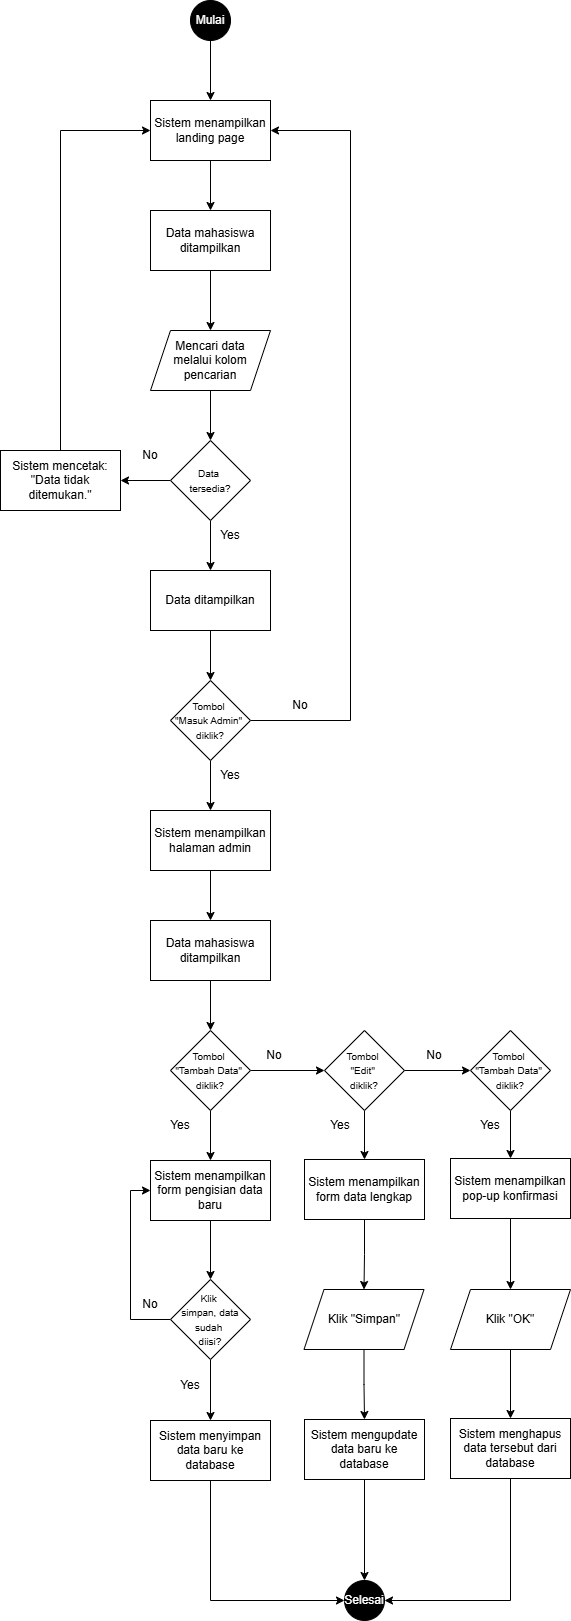

The diagram above was exported from draw.io. Its source (the exported page's mxGraphModel, read from the mxfile embedded in the PNG):
<mxGraphModel dx="697" dy="310" grid="1" gridSize="10" guides="1" tooltips="1" connect="1" arrows="1" fold="1" page="1" pageScale="1" pageWidth="827" pageHeight="1169" math="0" shadow="0">
  <root>
    <mxCell id="0" />
    <mxCell id="1" parent="0" />
    <mxCell id="6lXjGf1AsdtTlZe7lPv_-55" edge="1" parent="1" source="6lXjGf1AsdtTlZe7lPv_-2" style="edgeStyle=orthogonalEdgeStyle;rounded=0;orthogonalLoop=1;jettySize=auto;html=1;exitX=0.5;exitY=1;exitDx=0;exitDy=0;" target="6lXjGf1AsdtTlZe7lPv_-3">
      <mxGeometry relative="1" as="geometry" />
    </mxCell>
    <mxCell id="6lXjGf1AsdtTlZe7lPv_-2" parent="1" style="ellipse;whiteSpace=wrap;html=1;aspect=fixed;fillColor=#000000;" value="&lt;font color=&quot;#ffffff&quot;&gt;Mulai&lt;/font&gt;" vertex="1">
      <mxGeometry height="40" width="40" x="240" y="50" as="geometry" />
    </mxCell>
    <mxCell id="6lXjGf1AsdtTlZe7lPv_-32" edge="1" parent="1" source="6lXjGf1AsdtTlZe7lPv_-3" style="edgeStyle=orthogonalEdgeStyle;rounded=0;orthogonalLoop=1;jettySize=auto;html=1;exitX=0.5;exitY=1;exitDx=0;exitDy=0;entryX=0.5;entryY=0;entryDx=0;entryDy=0;" target="6lXjGf1AsdtTlZe7lPv_-4">
      <mxGeometry relative="1" as="geometry" />
    </mxCell>
    <mxCell id="6lXjGf1AsdtTlZe7lPv_-3" parent="1" style="rounded=0;whiteSpace=wrap;html=1;" value="Sistem menampilkan landing page" vertex="1">
      <mxGeometry height="60" width="120" x="200" y="150" as="geometry" />
    </mxCell>
    <mxCell id="6lXjGf1AsdtTlZe7lPv_-33" edge="1" parent="1" source="6lXjGf1AsdtTlZe7lPv_-4" style="edgeStyle=orthogonalEdgeStyle;rounded=0;orthogonalLoop=1;jettySize=auto;html=1;exitX=0.5;exitY=1;exitDx=0;exitDy=0;" target="6lXjGf1AsdtTlZe7lPv_-31">
      <mxGeometry relative="1" as="geometry" />
    </mxCell>
    <mxCell id="6lXjGf1AsdtTlZe7lPv_-4" parent="1" style="rounded=0;whiteSpace=wrap;html=1;" value="Data mahasiswa ditampilkan" vertex="1">
      <mxGeometry height="60" width="120" x="200" y="260" as="geometry" />
    </mxCell>
    <mxCell id="6lXjGf1AsdtTlZe7lPv_-39" edge="1" parent="1" source="6lXjGf1AsdtTlZe7lPv_-7" style="edgeStyle=orthogonalEdgeStyle;rounded=0;orthogonalLoop=1;jettySize=auto;html=1;exitX=0.5;exitY=1;exitDx=0;exitDy=0;entryX=0.5;entryY=0;entryDx=0;entryDy=0;" target="6lXjGf1AsdtTlZe7lPv_-12">
      <mxGeometry relative="1" as="geometry" />
    </mxCell>
    <mxCell id="6lXjGf1AsdtTlZe7lPv_-7" parent="1" style="rounded=0;whiteSpace=wrap;html=1;" value="Data ditampilkan" vertex="1">
      <mxGeometry height="60" width="120" x="200" y="620" as="geometry" />
    </mxCell>
    <mxCell id="6lXjGf1AsdtTlZe7lPv_-35" edge="1" parent="1" source="6lXjGf1AsdtTlZe7lPv_-9" style="edgeStyle=orthogonalEdgeStyle;rounded=0;orthogonalLoop=1;jettySize=auto;html=1;exitX=0;exitY=0.5;exitDx=0;exitDy=0;" target="6lXjGf1AsdtTlZe7lPv_-10">
      <mxGeometry relative="1" as="geometry" />
    </mxCell>
    <mxCell id="6lXjGf1AsdtTlZe7lPv_-36" edge="1" parent="1" source="6lXjGf1AsdtTlZe7lPv_-9" style="edgeStyle=orthogonalEdgeStyle;rounded=0;orthogonalLoop=1;jettySize=auto;html=1;exitX=0.5;exitY=1;exitDx=0;exitDy=0;" target="6lXjGf1AsdtTlZe7lPv_-7">
      <mxGeometry relative="1" as="geometry" />
    </mxCell>
    <mxCell id="6lXjGf1AsdtTlZe7lPv_-9" parent="1" style="rhombus;whiteSpace=wrap;html=1;" value="&lt;span style=&quot;font-size: 10px;&quot;&gt;Data&amp;nbsp;&lt;/span&gt;&lt;div&gt;&lt;span style=&quot;font-size: 10px;&quot;&gt;tersedia?&lt;/span&gt;&lt;/div&gt;" vertex="1">
      <mxGeometry height="80" width="80" x="220" y="490" as="geometry" />
    </mxCell>
    <mxCell id="6lXjGf1AsdtTlZe7lPv_-37" edge="1" parent="1" source="6lXjGf1AsdtTlZe7lPv_-10" style="edgeStyle=orthogonalEdgeStyle;rounded=0;orthogonalLoop=1;jettySize=auto;html=1;exitX=0.5;exitY=0;exitDx=0;exitDy=0;entryX=0;entryY=0.5;entryDx=0;entryDy=0;" target="6lXjGf1AsdtTlZe7lPv_-3">
      <mxGeometry relative="1" as="geometry" />
    </mxCell>
    <mxCell id="6lXjGf1AsdtTlZe7lPv_-10" parent="1" style="rounded=0;whiteSpace=wrap;html=1;" value="Sistem mencetak: &quot;Data tidak ditemukan.&quot;" vertex="1">
      <mxGeometry height="60" width="120" x="50" y="500" as="geometry" />
    </mxCell>
    <mxCell id="6lXjGf1AsdtTlZe7lPv_-40" edge="1" parent="1" source="6lXjGf1AsdtTlZe7lPv_-12" style="edgeStyle=orthogonalEdgeStyle;rounded=0;orthogonalLoop=1;jettySize=auto;html=1;exitX=0.5;exitY=1;exitDx=0;exitDy=0;entryX=0.5;entryY=0;entryDx=0;entryDy=0;" target="6lXjGf1AsdtTlZe7lPv_-13">
      <mxGeometry relative="1" as="geometry" />
    </mxCell>
    <mxCell id="6lXjGf1AsdtTlZe7lPv_-41" edge="1" parent="1" source="6lXjGf1AsdtTlZe7lPv_-12" style="edgeStyle=orthogonalEdgeStyle;rounded=0;orthogonalLoop=1;jettySize=auto;html=1;exitX=1;exitY=0.5;exitDx=0;exitDy=0;entryX=1;entryY=0.5;entryDx=0;entryDy=0;" target="6lXjGf1AsdtTlZe7lPv_-3">
      <mxGeometry relative="1" as="geometry">
        <Array as="points">
          <mxPoint x="400" y="770" />
          <mxPoint x="400" y="180" />
        </Array>
      </mxGeometry>
    </mxCell>
    <mxCell id="6lXjGf1AsdtTlZe7lPv_-12" parent="1" style="rhombus;whiteSpace=wrap;html=1;" value="&lt;font style=&quot;font-size: 10px;&quot;&gt;Tombol&amp;nbsp;&lt;/font&gt;&lt;div&gt;&lt;font style=&quot;font-size: 10px;&quot;&gt;&quot;Masuk Admin&quot;&amp;nbsp;&lt;/font&gt;&lt;div&gt;&lt;font style=&quot;font-size: 10px;&quot;&gt;diklik?&lt;/font&gt;&lt;/div&gt;&lt;/div&gt;" vertex="1">
      <mxGeometry height="80" width="80" x="220" y="730" as="geometry" />
    </mxCell>
    <mxCell id="6lXjGf1AsdtTlZe7lPv_-42" edge="1" parent="1" source="6lXjGf1AsdtTlZe7lPv_-13" style="edgeStyle=orthogonalEdgeStyle;rounded=0;orthogonalLoop=1;jettySize=auto;html=1;exitX=0.5;exitY=1;exitDx=0;exitDy=0;entryX=0.5;entryY=0;entryDx=0;entryDy=0;" target="6lXjGf1AsdtTlZe7lPv_-14">
      <mxGeometry relative="1" as="geometry" />
    </mxCell>
    <mxCell id="6lXjGf1AsdtTlZe7lPv_-13" parent="1" style="rounded=0;whiteSpace=wrap;html=1;" value="Sistem menampilkan halaman admin" vertex="1">
      <mxGeometry height="60" width="120" x="200" y="860" as="geometry" />
    </mxCell>
    <mxCell id="6lXjGf1AsdtTlZe7lPv_-43" edge="1" parent="1" source="6lXjGf1AsdtTlZe7lPv_-14" style="edgeStyle=orthogonalEdgeStyle;rounded=0;orthogonalLoop=1;jettySize=auto;html=1;exitX=0.5;exitY=1;exitDx=0;exitDy=0;entryX=0.5;entryY=0;entryDx=0;entryDy=0;" target="6lXjGf1AsdtTlZe7lPv_-15">
      <mxGeometry relative="1" as="geometry" />
    </mxCell>
    <mxCell id="6lXjGf1AsdtTlZe7lPv_-14" parent="1" style="rounded=0;whiteSpace=wrap;html=1;" value="Data mahasiswa ditampilkan" vertex="1">
      <mxGeometry height="60" width="120" x="200" y="970" as="geometry" />
    </mxCell>
    <mxCell id="6lXjGf1AsdtTlZe7lPv_-44" edge="1" parent="1" source="6lXjGf1AsdtTlZe7lPv_-15" style="edgeStyle=orthogonalEdgeStyle;rounded=0;orthogonalLoop=1;jettySize=auto;html=1;exitX=0.5;exitY=1;exitDx=0;exitDy=0;entryX=0.5;entryY=0;entryDx=0;entryDy=0;" target="6lXjGf1AsdtTlZe7lPv_-16">
      <mxGeometry relative="1" as="geometry" />
    </mxCell>
    <mxCell id="6lXjGf1AsdtTlZe7lPv_-47" edge="1" parent="1" source="6lXjGf1AsdtTlZe7lPv_-15" style="edgeStyle=orthogonalEdgeStyle;rounded=0;orthogonalLoop=1;jettySize=auto;html=1;exitX=1;exitY=0.5;exitDx=0;exitDy=0;" target="6lXjGf1AsdtTlZe7lPv_-21">
      <mxGeometry relative="1" as="geometry" />
    </mxCell>
    <mxCell id="6lXjGf1AsdtTlZe7lPv_-15" parent="1" style="rhombus;whiteSpace=wrap;html=1;" value="&lt;font style=&quot;font-size: 10px;&quot;&gt;Tombol&amp;nbsp;&lt;/font&gt;&lt;div&gt;&lt;font style=&quot;font-size: 10px;&quot;&gt;&quot;Tambah Data&quot;&amp;nbsp;&lt;/font&gt;&lt;div&gt;&lt;font style=&quot;font-size: 10px;&quot;&gt;diklik?&lt;/font&gt;&lt;/div&gt;&lt;/div&gt;" vertex="1">
      <mxGeometry height="80" width="80" x="220" y="1080" as="geometry" />
    </mxCell>
    <mxCell id="6lXjGf1AsdtTlZe7lPv_-45" edge="1" parent="1" source="6lXjGf1AsdtTlZe7lPv_-16" style="edgeStyle=orthogonalEdgeStyle;rounded=0;orthogonalLoop=1;jettySize=auto;html=1;exitX=0.5;exitY=1;exitDx=0;exitDy=0;" target="6lXjGf1AsdtTlZe7lPv_-17">
      <mxGeometry relative="1" as="geometry" />
    </mxCell>
    <mxCell id="6lXjGf1AsdtTlZe7lPv_-16" parent="1" style="rounded=0;whiteSpace=wrap;html=1;" value="Sistem menampilkan form pengisian data baru" vertex="1">
      <mxGeometry height="60" width="120" x="200" y="1210" as="geometry" />
    </mxCell>
    <mxCell id="6lXjGf1AsdtTlZe7lPv_-46" edge="1" parent="1" source="6lXjGf1AsdtTlZe7lPv_-17" style="edgeStyle=orthogonalEdgeStyle;rounded=0;orthogonalLoop=1;jettySize=auto;html=1;exitX=0.5;exitY=1;exitDx=0;exitDy=0;entryX=0.5;entryY=0;entryDx=0;entryDy=0;" target="6lXjGf1AsdtTlZe7lPv_-18">
      <mxGeometry relative="1" as="geometry" />
    </mxCell>
    <mxCell id="6lXjGf1AsdtTlZe7lPv_-65" edge="1" parent="1" source="6lXjGf1AsdtTlZe7lPv_-17" style="edgeStyle=orthogonalEdgeStyle;rounded=0;orthogonalLoop=1;jettySize=auto;html=1;exitX=0;exitY=0.5;exitDx=0;exitDy=0;entryX=0;entryY=0.5;entryDx=0;entryDy=0;" target="6lXjGf1AsdtTlZe7lPv_-16">
      <mxGeometry relative="1" as="geometry" />
    </mxCell>
    <mxCell id="6lXjGf1AsdtTlZe7lPv_-17" parent="1" style="rhombus;whiteSpace=wrap;html=1;" value="&lt;font style=&quot;font-size: 10px;&quot;&gt;Klik&amp;nbsp;&lt;/font&gt;&lt;div&gt;&lt;font style=&quot;font-size: 10px;&quot;&gt;simpan, data sudah&amp;nbsp;&lt;/font&gt;&lt;/div&gt;&lt;div&gt;&lt;font style=&quot;font-size: 10px;&quot;&gt;diisi?&lt;/font&gt;&lt;/div&gt;" vertex="1">
      <mxGeometry height="80" width="80" x="220" y="1329" as="geometry" />
    </mxCell>
    <mxCell id="6lXjGf1AsdtTlZe7lPv_-57" edge="1" parent="1" source="6lXjGf1AsdtTlZe7lPv_-18" style="edgeStyle=orthogonalEdgeStyle;rounded=0;orthogonalLoop=1;jettySize=auto;html=1;exitX=0.5;exitY=1;exitDx=0;exitDy=0;entryX=0;entryY=0.5;entryDx=0;entryDy=0;" target="6lXjGf1AsdtTlZe7lPv_-56">
      <mxGeometry relative="1" as="geometry" />
    </mxCell>
    <mxCell id="6lXjGf1AsdtTlZe7lPv_-18" parent="1" style="rounded=0;whiteSpace=wrap;html=1;" value="Sistem menyimpan data baru ke database" vertex="1">
      <mxGeometry height="60" width="120" x="200" y="1470" as="geometry" />
    </mxCell>
    <mxCell id="6lXjGf1AsdtTlZe7lPv_-48" edge="1" parent="1" source="6lXjGf1AsdtTlZe7lPv_-21" style="edgeStyle=orthogonalEdgeStyle;rounded=0;orthogonalLoop=1;jettySize=auto;html=1;exitX=0.5;exitY=1;exitDx=0;exitDy=0;" target="6lXjGf1AsdtTlZe7lPv_-23">
      <mxGeometry relative="1" as="geometry" />
    </mxCell>
    <mxCell id="6lXjGf1AsdtTlZe7lPv_-51" edge="1" parent="1" source="6lXjGf1AsdtTlZe7lPv_-21" style="edgeStyle=orthogonalEdgeStyle;rounded=0;orthogonalLoop=1;jettySize=auto;html=1;exitX=1;exitY=0.5;exitDx=0;exitDy=0;entryX=0;entryY=0.5;entryDx=0;entryDy=0;" target="6lXjGf1AsdtTlZe7lPv_-22">
      <mxGeometry relative="1" as="geometry" />
    </mxCell>
    <mxCell id="6lXjGf1AsdtTlZe7lPv_-21" parent="1" style="rhombus;whiteSpace=wrap;html=1;" value="&lt;font style=&quot;font-size: 10px;&quot;&gt;Tombol&amp;nbsp;&lt;/font&gt;&lt;div&gt;&lt;font style=&quot;font-size: 10px;&quot;&gt;&quot;Edit&quot;&amp;nbsp;&lt;/font&gt;&lt;div&gt;&lt;font style=&quot;font-size: 10px;&quot;&gt;diklik?&lt;/font&gt;&lt;/div&gt;&lt;/div&gt;" vertex="1">
      <mxGeometry height="80" width="80" x="374" y="1080" as="geometry" />
    </mxCell>
    <mxCell id="6lXjGf1AsdtTlZe7lPv_-52" edge="1" parent="1" source="6lXjGf1AsdtTlZe7lPv_-22" style="edgeStyle=orthogonalEdgeStyle;rounded=0;orthogonalLoop=1;jettySize=auto;html=1;exitX=0.5;exitY=1;exitDx=0;exitDy=0;" target="6lXjGf1AsdtTlZe7lPv_-26">
      <mxGeometry relative="1" as="geometry" />
    </mxCell>
    <mxCell id="6lXjGf1AsdtTlZe7lPv_-22" parent="1" style="rhombus;whiteSpace=wrap;html=1;" value="&lt;font style=&quot;font-size: 10px;&quot;&gt;Tombol&amp;nbsp;&lt;/font&gt;&lt;div&gt;&lt;font style=&quot;font-size: 10px;&quot;&gt;&quot;Tambah Data&quot;&amp;nbsp;&lt;/font&gt;&lt;div&gt;&lt;font style=&quot;font-size: 10px;&quot;&gt;diklik?&lt;/font&gt;&lt;/div&gt;&lt;/div&gt;" vertex="1">
      <mxGeometry height="80" width="80" x="520" y="1080" as="geometry" />
    </mxCell>
    <mxCell id="6lXjGf1AsdtTlZe7lPv_-49" edge="1" parent="1" source="6lXjGf1AsdtTlZe7lPv_-23" style="edgeStyle=orthogonalEdgeStyle;rounded=0;orthogonalLoop=1;jettySize=auto;html=1;exitX=0.5;exitY=1;exitDx=0;exitDy=0;" target="6lXjGf1AsdtTlZe7lPv_-29">
      <mxGeometry relative="1" as="geometry" />
    </mxCell>
    <mxCell id="6lXjGf1AsdtTlZe7lPv_-23" parent="1" style="rounded=0;whiteSpace=wrap;html=1;" value="Sistem menampilkan form data lengkap" vertex="1">
      <mxGeometry height="60" width="120" x="354" y="1209" as="geometry" />
    </mxCell>
    <mxCell id="6lXjGf1AsdtTlZe7lPv_-58" edge="1" parent="1" source="6lXjGf1AsdtTlZe7lPv_-25" style="edgeStyle=orthogonalEdgeStyle;rounded=0;orthogonalLoop=1;jettySize=auto;html=1;exitX=0.5;exitY=1;exitDx=0;exitDy=0;entryX=0.5;entryY=0;entryDx=0;entryDy=0;" target="6lXjGf1AsdtTlZe7lPv_-56">
      <mxGeometry relative="1" as="geometry" />
    </mxCell>
    <mxCell id="6lXjGf1AsdtTlZe7lPv_-25" parent="1" style="rounded=0;whiteSpace=wrap;html=1;" value="Sistem mengupdate data baru ke database" vertex="1">
      <mxGeometry height="60" width="120" x="354" y="1469" as="geometry" />
    </mxCell>
    <mxCell id="6lXjGf1AsdtTlZe7lPv_-53" edge="1" parent="1" source="6lXjGf1AsdtTlZe7lPv_-26" style="edgeStyle=orthogonalEdgeStyle;rounded=0;orthogonalLoop=1;jettySize=auto;html=1;exitX=0.5;exitY=1;exitDx=0;exitDy=0;" target="6lXjGf1AsdtTlZe7lPv_-30">
      <mxGeometry relative="1" as="geometry" />
    </mxCell>
    <mxCell id="6lXjGf1AsdtTlZe7lPv_-26" parent="1" style="rounded=0;whiteSpace=wrap;html=1;" value="Sistem menampilkan pop-up konfirmasi" vertex="1">
      <mxGeometry height="60" width="120" x="500" y="1208" as="geometry" />
    </mxCell>
    <mxCell id="6lXjGf1AsdtTlZe7lPv_-59" edge="1" parent="1" source="6lXjGf1AsdtTlZe7lPv_-28" style="edgeStyle=orthogonalEdgeStyle;rounded=0;orthogonalLoop=1;jettySize=auto;html=1;exitX=0.5;exitY=1;exitDx=0;exitDy=0;entryX=1;entryY=0.5;entryDx=0;entryDy=0;" target="6lXjGf1AsdtTlZe7lPv_-56">
      <mxGeometry relative="1" as="geometry" />
    </mxCell>
    <mxCell id="6lXjGf1AsdtTlZe7lPv_-28" parent="1" style="rounded=0;whiteSpace=wrap;html=1;" value="Sistem menghapus data tersebut dari database" vertex="1">
      <mxGeometry height="60" width="120" x="500" y="1468" as="geometry" />
    </mxCell>
    <mxCell id="6lXjGf1AsdtTlZe7lPv_-50" edge="1" parent="1" source="6lXjGf1AsdtTlZe7lPv_-29" style="edgeStyle=orthogonalEdgeStyle;rounded=0;orthogonalLoop=1;jettySize=auto;html=1;exitX=0.5;exitY=1;exitDx=0;exitDy=0;entryX=0.5;entryY=0;entryDx=0;entryDy=0;" target="6lXjGf1AsdtTlZe7lPv_-25">
      <mxGeometry relative="1" as="geometry" />
    </mxCell>
    <mxCell id="6lXjGf1AsdtTlZe7lPv_-29" parent="1" style="shape=parallelogram;perimeter=parallelogramPerimeter;whiteSpace=wrap;html=1;fixedSize=1;" value="Klik &quot;Simpan&quot;" vertex="1">
      <mxGeometry height="60" width="120" x="353.5" y="1339" as="geometry" />
    </mxCell>
    <mxCell id="6lXjGf1AsdtTlZe7lPv_-54" edge="1" parent="1" source="6lXjGf1AsdtTlZe7lPv_-30" style="edgeStyle=orthogonalEdgeStyle;rounded=0;orthogonalLoop=1;jettySize=auto;html=1;exitX=0.5;exitY=1;exitDx=0;exitDy=0;" target="6lXjGf1AsdtTlZe7lPv_-28">
      <mxGeometry relative="1" as="geometry" />
    </mxCell>
    <mxCell id="6lXjGf1AsdtTlZe7lPv_-30" parent="1" style="shape=parallelogram;perimeter=parallelogramPerimeter;whiteSpace=wrap;html=1;fixedSize=1;" value="Klik &quot;OK&quot;" vertex="1">
      <mxGeometry height="60" width="120" x="500" y="1339" as="geometry" />
    </mxCell>
    <mxCell id="6lXjGf1AsdtTlZe7lPv_-34" edge="1" parent="1" source="6lXjGf1AsdtTlZe7lPv_-31" style="edgeStyle=orthogonalEdgeStyle;rounded=0;orthogonalLoop=1;jettySize=auto;html=1;exitX=0.5;exitY=1;exitDx=0;exitDy=0;" target="6lXjGf1AsdtTlZe7lPv_-9">
      <mxGeometry relative="1" as="geometry" />
    </mxCell>
    <mxCell id="6lXjGf1AsdtTlZe7lPv_-31" parent="1" style="shape=parallelogram;perimeter=parallelogramPerimeter;whiteSpace=wrap;html=1;fixedSize=1;" value="Mencari data&lt;div&gt;melalui kolom pencarian&lt;/div&gt;" vertex="1">
      <mxGeometry height="60" width="120" x="200" y="380" as="geometry" />
    </mxCell>
    <mxCell id="6lXjGf1AsdtTlZe7lPv_-56" parent="1" style="ellipse;whiteSpace=wrap;html=1;aspect=fixed;fillColor=#000000;" value="&lt;font color=&quot;#ffffff&quot;&gt;Selesai&lt;/font&gt;" vertex="1">
      <mxGeometry height="40" width="40" x="394" y="1630" as="geometry" />
    </mxCell>
    <mxCell id="6lXjGf1AsdtTlZe7lPv_-60" parent="1" style="text;html=1;whiteSpace=wrap;strokeColor=none;fillColor=none;align=center;verticalAlign=middle;rounded=0;" value="No" vertex="1">
      <mxGeometry height="30" width="60" x="170" y="490" as="geometry" />
    </mxCell>
    <mxCell id="6lXjGf1AsdtTlZe7lPv_-61" parent="1" style="text;html=1;whiteSpace=wrap;strokeColor=none;fillColor=none;align=center;verticalAlign=middle;rounded=0;" value="No" vertex="1">
      <mxGeometry height="30" width="60" x="320" y="740" as="geometry" />
    </mxCell>
    <mxCell id="6lXjGf1AsdtTlZe7lPv_-62" parent="1" style="text;html=1;whiteSpace=wrap;strokeColor=none;fillColor=none;align=center;verticalAlign=middle;rounded=0;" value="No" vertex="1">
      <mxGeometry height="30" width="60" x="294" y="1090" as="geometry" />
    </mxCell>
    <mxCell id="6lXjGf1AsdtTlZe7lPv_-63" parent="1" style="text;html=1;whiteSpace=wrap;strokeColor=none;fillColor=none;align=center;verticalAlign=middle;rounded=0;" value="No" vertex="1">
      <mxGeometry height="30" width="60" x="454" y="1090" as="geometry" />
    </mxCell>
    <mxCell id="6lXjGf1AsdtTlZe7lPv_-64" parent="1" style="text;html=1;whiteSpace=wrap;strokeColor=none;fillColor=none;align=center;verticalAlign=middle;rounded=0;" value="No" vertex="1">
      <mxGeometry height="30" width="60" x="170" y="1339" as="geometry" />
    </mxCell>
    <mxCell id="6lXjGf1AsdtTlZe7lPv_-66" parent="1" style="text;html=1;whiteSpace=wrap;strokeColor=none;fillColor=none;align=center;verticalAlign=middle;rounded=0;" value="Yes" vertex="1">
      <mxGeometry height="30" width="60" x="250" y="570" as="geometry" />
    </mxCell>
    <mxCell id="6lXjGf1AsdtTlZe7lPv_-67" parent="1" style="text;html=1;whiteSpace=wrap;strokeColor=none;fillColor=none;align=center;verticalAlign=middle;rounded=0;" value="Yes" vertex="1">
      <mxGeometry height="30" width="60" x="250" y="810" as="geometry" />
    </mxCell>
    <mxCell id="6lXjGf1AsdtTlZe7lPv_-68" parent="1" style="text;html=1;whiteSpace=wrap;strokeColor=none;fillColor=none;align=center;verticalAlign=middle;rounded=0;" value="Yes" vertex="1">
      <mxGeometry height="30" width="60" x="200" y="1160" as="geometry" />
    </mxCell>
    <mxCell id="6lXjGf1AsdtTlZe7lPv_-69" parent="1" style="text;html=1;whiteSpace=wrap;strokeColor=none;fillColor=none;align=center;verticalAlign=middle;rounded=0;" value="Yes" vertex="1">
      <mxGeometry height="30" width="60" x="360" y="1160" as="geometry" />
    </mxCell>
    <mxCell id="6lXjGf1AsdtTlZe7lPv_-70" parent="1" style="text;html=1;whiteSpace=wrap;strokeColor=none;fillColor=none;align=center;verticalAlign=middle;rounded=0;" value="Yes" vertex="1">
      <mxGeometry height="30" width="60" x="510" y="1160" as="geometry" />
    </mxCell>
    <mxCell id="6lXjGf1AsdtTlZe7lPv_-71" parent="1" style="text;html=1;whiteSpace=wrap;strokeColor=none;fillColor=none;align=center;verticalAlign=middle;rounded=0;" value="Yes" vertex="1">
      <mxGeometry height="30" width="60" x="210" y="1420" as="geometry" />
    </mxCell>
  </root>
</mxGraphModel>